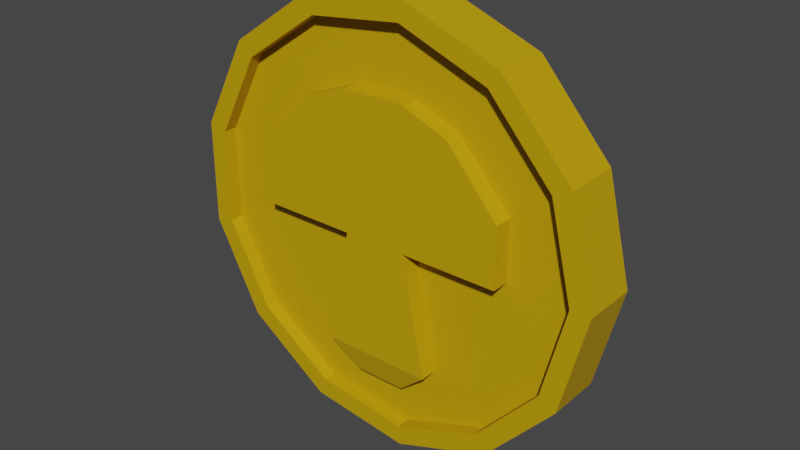 # Source: Coin.blend  (saved by Blender 3.0.42; exported with 4.5.12 LTS)
import bpy
from mathutils import Matrix  # noqa: F401  (used for matrix-valued properties, if any)

bpy.ops.wm.read_factory_settings(use_empty=True)
scene = bpy.context.scene
scene.name = 'Scene'

# ---- collections
col_collection = bpy.data.collections.new('Collection'); scene.collection.children.link(col_collection)

# ---- materials (node trees are filled in below, after node groups)
mat_coin = bpy.data.materials.new('Coin')
mat_coin.use_transparent_shadow = False

# ---- material node trees
mat_coin.use_nodes = True; mat_coin.node_tree.nodes.clear()
_N = mat_coin.node_tree.nodes; _L = mat_coin.node_tree.links
n0 = _N.new('ShaderNodeBsdfPrincipled'); n0.name = 'Principled BSDF'; n0.location = (171, 405)
n0.distribution = 'GGX'
n0.subsurface_method = 'RANDOM_WALK_SKIN'
n0.inputs[2].default_value = 0.5815
n0.inputs[3].default_value = 1.45
n0.inputs[13].default_value = 0.3934
n0.inputs[27].default_value = (0.0, 0.0, 0.0, 1.0)
n0.inputs[28].default_value = 1.0
n1 = _N.new('ShaderNodeOutputMaterial'); n1.name = 'Material Output'; n1.location = (461, 405)
n2 = _N.new('ShaderNodeValToRGB'); n2.name = 'ColorRamp'; n2.location = (-317, 329)
while len(n2.color_ramp.elements) > 1: n2.color_ramp.elements.remove(n2.color_ramp.elements[-1])
n2.color_ramp.elements[0].position = 0.0; n2.color_ramp.elements[0].color = (0.1218, 0.0656, 0.0, 1.0)
_e = n2.color_ramp.elements.new(1.0); _e.color = (1.0, 0.6104, 0.0, 1.0)
_L.new(n0.outputs[0], n1.inputs[0])
_L.new(n2.outputs[0], n0.inputs[0])
n1.is_active_output = True

# ---- world
world_world = bpy.data.worlds.new('World'); scene.world = world_world
world_world.use_nodes = True; world_world.node_tree.nodes.clear()
_N = world_world.node_tree.nodes; _L = world_world.node_tree.links
n0 = _N.new('ShaderNodeOutputWorld'); n0.name = 'World Output'; n0.location = (300, 300)
n1 = _N.new('ShaderNodeBackground'); n1.name = 'Background'; n1.location = (10, 300)
n1.inputs[0].default_value = (0.05088, 0.05088, 0.05088, 1.0)
_L.new(n1.outputs[0], n0.inputs[0])
n0.is_active_output = True
world_world.color = (0.05088, 0.05088, 0.05088)
world_world.use_sun_shadow = False
world_world.sun_shadow_jitter_overblur = 0.0

# ---- meshes
me_cylinder = bpy.data.meshes.new('Cylinder')
me_cylinder.from_pydata([(-1.402e-09, 0.9087, -1.0), (-1.402e-09, 0.9087, 1.0), (0.4223, 0.8046, -1.0), (0.4223, 0.8046, 1.0), (0.7478, 0.5162, -1.0), (0.7478, 0.5162, 1.0), (0.9021, 0.1095, -1.0), (0.9021, 0.1095, 1.0), (0.8496, -0.3222, -1.0), (0.8496, -0.3222, 1.0), (0.6026, -0.6802, -1.0), (0.6026, -0.6802, 1.0), (0.2175, -0.8823, -1.0), (0.2175, -0.8823, 1.0), (-0.2175, -0.8823, -1.0), (-0.2175, -0.8823, 1.0), (-0.6026, -0.6802, -1.0), (-0.6026, -0.6802, 1.0), (-0.8496, -0.3222, -1.0), (-0.8496, -0.3222, 1.0), (-0.9021, 0.1095, -1.0), (-0.9021, 0.1095, 1.0), (-0.7478, 0.5162, -1.0), (-0.7478, 0.5162, 1.0), (-0.4223, 0.8046, -1.0), (-0.4223, 0.8046, 1.0), (0.0, 1.0, -1.0), (0.4647, 0.8855, -1.0), (0.4647, 0.8855, 1.0), (0.0, 1.0, 1.0), (0.823, 0.5681, -1.0), (0.823, 0.5681, 1.0), (0.9927, 0.1205, -1.0), (0.9927, 0.1205, 1.0), (0.935, -0.3546, -1.0), (0.935, -0.3546, 1.0), (0.6631, -0.7485, -1.0), (0.6631, -0.7485, 1.0), (0.2393, -0.9709, -1.0), (0.2393, -0.9709, 1.0), (-0.2393, -0.9709, -1.0), (-0.2393, -0.9709, 1.0), (-0.6631, -0.7485, -1.0), (-0.6631, -0.7485, 1.0), (-0.935, -0.3546, -1.0), (-0.935, -0.3546, 1.0), (-0.9927, 0.1205, -1.0), (-0.9927, 0.1205, 1.0), (-0.823, 0.5681, -1.0), (-0.823, 0.5681, 1.0), (-0.4647, 0.8855, -1.0), (-0.4647, 0.8855, 1.0), (-1.402e-09, 0.9087, -1.0), (0.4223, 0.8046, -1.0), (0.4223, 0.8046, 1.0), (-1.402e-09, 0.9087, 1.0), (0.7478, 0.5162, -1.0), (0.7478, 0.5162, 1.0), (0.9021, 0.1095, -1.0), (0.9021, 0.1095, 1.0), (0.8496, -0.3222, -1.0), (0.8496, -0.3222, 1.0), (0.6026, -0.6802, -1.0), (0.6026, -0.6802, 1.0), (0.2175, -0.8823, -1.0), (0.2175, -0.8823, 1.0), (-0.2175, -0.8823, -1.0), (-0.2175, -0.8823, 1.0), (-0.6026, -0.6802, -1.0), (-0.6026, -0.6802, 1.0), (-0.8496, -0.3222, -1.0), (-0.8496, -0.3222, 1.0), (-0.9021, 0.1095, -1.0), (-0.9021, 0.1095, 1.0), (-0.7478, 0.5162, -1.0), (-0.7478, 0.5162, 1.0), (-0.4223, 0.8046, -1.0), (-0.4223, 0.8046, 1.0), (0.4223, 0.8046, 0.5), (-1.402e-09, 0.9087, 0.5), (0.7478, 0.5162, 0.5), (0.9021, 0.1095, 0.5), (0.8496, -0.3222, 0.5), (0.6026, -0.6802, 0.5), (0.2175, -0.8823, 0.5), (-0.2175, -0.8823, 0.5), (-0.6026, -0.6802, 0.5), (-0.8496, -0.3222, 0.5), (-0.9021, 0.1095, 0.5), (-0.7478, 0.5162, 0.5), (-0.4223, 0.8046, 0.5), (-1.278e-09, 0.9087, -0.5), (0.4223, 0.8046, -0.5), (0.7478, 0.5162, -0.5), (0.9021, 0.1095, -0.5), (0.8496, -0.3222, -0.5), (0.6026, -0.6802, -0.5), (0.2175, -0.8823, -0.5), (-0.2175, -0.8823, -0.5), (-0.6026, -0.6802, -0.5), (-0.8496, -0.3222, -0.5), (-0.9021, 0.1095, -0.5), (-0.7478, 0.5162, -0.5), (-0.4223, 0.8046, -0.5), (0.4223, 0.8046, 0.5), (-1.402e-09, 0.9087, 0.5), (0.7478, 0.5162, 0.5), (0.9021, 0.1095, 0.5), (0.8496, -0.3222, 0.5), (0.6026, -0.6802, 0.5), (0.2175, -0.8823, 0.5), (-0.2175, -0.8823, 0.5), (-0.6026, -0.6802, 0.5), (-0.8496, -0.3222, 0.5), (-0.9021, 0.1095, 0.5), (-0.7478, 0.5162, 0.5), (-0.4223, 0.8046, 0.5), (-1.278e-09, 0.9087, -0.5), (0.4223, 0.8046, -0.5), (0.7478, 0.5162, -0.5), (0.9021, 0.1095, -0.5), (0.8496, -0.3222, -0.5), (0.6026, -0.6802, -0.5), (0.2175, -0.8823, -0.5), (-0.2175, -0.8823, -0.5), (-0.6026, -0.6802, -0.5), (-0.8496, -0.3222, -0.5), (-0.9021, 0.1095, -0.5), (-0.7478, 0.5162, -0.5), (-0.4223, 0.8046, -0.5), (0.7041, -0.1177, -0.9268), (0.03074, -0.1465, -1.153), (0.7041, 0.1177, -0.9268), (0.03074, 0.1465, -1.153), (0.7041, -0.1177, 0.9268), (0.03074, -0.1465, 1.153), (0.7041, 0.1177, 0.9268), (0.03074, 0.1465, 1.153), (-0.5988, -0.1465, -1.153), (-0.5988, 0.1465, -1.153), (-0.5988, -0.1465, 1.153), (-0.5988, 0.1465, 1.153), (0.03074, 0.1465, -1.153), (0.03074, 0.1465, 1.153), (0.03074, -0.1465, 1.153), (0.03074, -0.1465, -1.153), (-0.5988, 0.1465, -1.153), (-0.5988, 0.1465, 1.153), (0.03074, -0.1465, 1.153), (0.03074, -0.1465, -1.153), (-0.5988, -0.1465, 1.153), (-0.5988, -0.1465, -1.153), (0.03074, -0.5935, 1.153), (0.03074, -0.5935, -1.153), (-0.5147, -0.357, 1.153), (-0.5147, -0.357, -1.153), (0.03074, 0.5935, -1.153), (0.03074, 0.5935, 1.153), (-0.5147, 0.357, -1.153), (-0.5147, 0.357, 1.153), (-0.242, 0.1465, -1.153), (-0.242, 0.1465, 1.153), (-0.242, -0.1465, 1.153), (-0.242, -0.1465, -1.153), (-0.242, 0.1465, -1.153), (-0.242, 0.1465, 1.153), (-0.242, -0.1465, 1.153), (-0.242, -0.1465, -1.153), (-0.242, -0.5935, 1.153), (-0.242, -0.5935, -1.153), (-0.242, 0.5935, -1.153), (-0.242, 0.5935, 1.153), (0.5817, -0.2567, -1.153), (0.5817, 0.2567, -1.153), (0.5817, 0.2567, 1.153), (0.5817, -0.2567, 1.153)], [], [(26, 29, 28, 27), (27, 28, 31, 30), (30, 31, 33, 32), (32, 33, 35, 34), (34, 35, 37, 36), (36, 37, 39, 38), (38, 39, 41, 40), (40, 41, 43, 42), (42, 43, 45, 44), (44, 45, 47, 46), (46, 47, 49, 48), (13, 11, 63, 65), (48, 49, 51, 50), (50, 51, 29, 26), (18, 20, 72, 70), (2, 0, 26, 27), (1, 3, 28, 29), (4, 2, 27, 30), (3, 5, 31, 28), (6, 4, 30, 32), (5, 7, 33, 31), (8, 6, 32, 34), (7, 9, 35, 33), (10, 8, 34, 36), (9, 11, 37, 35), (12, 10, 36, 38), (11, 13, 39, 37), (14, 12, 38, 40), (13, 15, 41, 39), (16, 14, 40, 42), (15, 17, 43, 41), (18, 16, 42, 44), (17, 19, 45, 43), (20, 18, 44, 46), (19, 21, 47, 45), (22, 20, 46, 48), (21, 23, 49, 47), (24, 22, 48, 50), (23, 25, 51, 49), (0, 24, 50, 26), (25, 1, 29, 51), (57, 54, 78, 80), (70, 72, 101, 100), (4, 6, 58, 56), (21, 19, 71, 73), (12, 14, 66, 64), (7, 5, 57, 59), (20, 22, 74, 72), (15, 13, 65, 67), (6, 8, 60, 58), (23, 21, 73, 75), (14, 16, 68, 66), (9, 7, 59, 61), (22, 24, 76, 74), (0, 2, 53, 52), (17, 15, 67, 69), (8, 10, 62, 60), (25, 23, 75, 77), (3, 1, 55, 54), (16, 18, 70, 68), (11, 9, 61, 63), (24, 0, 52, 76), (2, 4, 56, 53), (19, 17, 69, 71), (10, 12, 64, 62), (1, 25, 77, 55), (5, 3, 54, 57), (98, 99, 125, 124), (65, 63, 83, 84), (73, 71, 87, 88), (59, 57, 80, 81), (67, 65, 84, 85), (75, 73, 88, 89), (61, 59, 81, 82), (69, 67, 85, 86), (77, 75, 89, 90), (54, 55, 79, 78), (63, 61, 82, 83), (71, 69, 86, 87), (55, 77, 90, 79), (82, 81, 107, 108), (56, 58, 94, 93), (64, 66, 98, 97), (72, 74, 102, 101), (58, 60, 95, 94), (66, 68, 99, 98), (74, 76, 103, 102), (52, 53, 92, 91), (60, 62, 96, 95), (68, 70, 100, 99), (76, 52, 91, 103), (53, 56, 93, 92), (62, 64, 97, 96), (104, 105, 116, 115, 114, 113, 112, 111, 110, 109, 108, 107, 106), (117, 118, 119, 120, 121, 122, 123, 124, 125, 126, 127, 128, 129), (90, 89, 115, 116), (91, 92, 118, 117), (83, 82, 108, 109), (99, 100, 126, 125), (79, 90, 116, 105), (92, 93, 119, 118), (84, 83, 109, 110), (100, 101, 127, 126), (93, 94, 120, 119), (85, 84, 110, 111), (101, 102, 128, 127), (94, 95, 121, 120), (86, 85, 111, 112), (102, 103, 129, 128), (78, 79, 105, 104), (95, 96, 122, 121), (87, 86, 112, 113), (103, 91, 117, 129), (80, 78, 104, 106), (96, 97, 123, 122), (88, 87, 113, 114), (81, 80, 106, 107), (97, 98, 124, 123), (89, 88, 114, 115), (172, 131, 133, 173), (173, 133, 137, 174), (174, 137, 135, 175), (175, 135, 131, 172), (132, 136, 134, 130), (161, 137, 143, 165), (141, 139, 138, 140), (162, 161, 141, 140), (160, 163, 138, 139), (164, 146, 158, 170), (139, 141, 147, 146), (131, 135, 144, 145), (160, 139, 146, 164), (137, 133, 142, 143), (167, 149, 153, 169), (145, 144, 148, 149), (169, 168, 154, 155), (150, 151, 155, 154), (166, 150, 154, 168), (149, 148, 152, 153), (171, 170, 158, 159), (146, 147, 159, 158), (143, 142, 156, 157), (165, 143, 157, 171), (147, 165, 171, 159), (157, 156, 170, 171), (148, 166, 168, 152), (153, 152, 168, 169), (151, 167, 169, 155), (133, 160, 164, 142), (142, 164, 170, 156), (133, 131, 163, 160), (135, 137, 161, 162), (141, 161, 165, 147), (134, 175, 172, 130), (136, 174, 175, 134), (132, 173, 174, 136), (130, 172, 173, 132)])
_uv = me_cylinder.uv_layers.new(name='UVMap')
_uv.uv.foreach_set('vector', [1.0, 0.5, 1.0, 1.0, 0.9231, 1.0, 0.9231, 0.5, 0.9231, 0.5, 0.9231, 1.0, 0.8462, 1.0, 0.8462, 0.5, 0.8462, 0.5, 0.8462, 1.0, 0.7692, 1.0, 0.7692, 0.5, 0.7692, 0.5, 0.7692, 1.0, 0.6923, 1.0, 0.6923, 0.5, 0.6923, 0.5, 0.6923, 1.0, 0.6154, 1.0, 0.6154, 0.5, 0.6154, 0.5, 0.6154, 1.0, 0.5385, 1.0, 0.5385, 0.5, 0.5385, 0.5, 0.5385, 1.0, 0.4615, 1.0, 0.4615, 0.5, 0.4615, 0.5, 0.4615, 1.0, 0.3846, 1.0, 0.3846, 0.5, 0.3846, 0.5, 0.3846, 1.0, 0.3077, 1.0, 0.3077, 0.5, 0.3077, 0.5, 0.3077, 1.0, 0.2308, 1.0, 0.2308, 0.5, 0.2308, 0.5, 0.2308, 1.0, 0.1538, 1.0, 0.1538, 0.5, 0.3022, 0.03825, 0.3946, 0.08676, 0.3946, 0.08676, 0.3022, 0.03825, 0.1538, 0.5, 0.1538, 1.0, 0.07692, 1.0, 0.07692, 0.5, 0.07692, 0.5, 0.07692, 1.0, 4.47e-08, 1.0, 4.47e-08, 0.5, 0.5461, 0.1727, 0.5335, 0.2763, 0.5335, 0.2763, 0.5461, 0.1727, 0.8513, 0.4431, 0.75, 0.4681, 0.75, 0.49, 0.8615, 0.4625, 0.25, 0.4681, 0.3513, 0.4431, 0.3615, 0.4625, 0.25, 0.49, 0.9295, 0.3739, 0.8513, 0.4431, 0.8615, 0.4625, 0.9475, 0.3863, 0.3513, 0.4431, 0.4295, 0.3739, 0.4475, 0.3863, 0.3615, 0.4625, 0.9665, 0.2763, 0.9295, 0.3739, 0.9475, 0.3863, 0.9883, 0.2789, 0.4295, 0.3739, 0.4665, 0.2763, 0.4883, 0.2789, 0.4475, 0.3863, 0.9539, 0.1727, 0.9665, 0.2763, 0.9883, 0.2789, 0.9744, 0.1649, 0.4665, 0.2763, 0.4539, 0.1727, 0.4744, 0.1649, 0.4883, 0.2789, 0.8946, 0.08676, 0.9539, 0.1727, 0.9744, 0.1649, 0.9091, 0.07036, 0.4539, 0.1727, 0.3946, 0.08676, 0.4091, 0.07036, 0.4744, 0.1649, 0.8022, 0.03825, 0.8946, 0.08676, 0.9091, 0.07036, 0.8074, 0.01697, 0.3946, 0.08676, 0.3022, 0.03825, 0.3074, 0.01697, 0.4091, 0.07036, 0.6978, 0.03825, 0.8022, 0.03825, 0.8074, 0.01697, 0.6926, 0.01697, 0.3022, 0.03825, 0.1978, 0.03825, 0.1926, 0.01697, 0.3074, 0.01697, 0.6054, 0.08676, 0.6978, 0.03825, 0.6926, 0.01697, 0.5909, 0.07036, 0.1978, 0.03825, 0.1054, 0.08676, 0.09085, 0.07036, 0.1926, 0.01697, 0.5461, 0.1727, 0.6054, 0.08676, 0.5909, 0.07036, 0.5256, 0.1649, 0.1054, 0.08676, 0.04609, 0.1727, 0.0256, 0.1649, 0.09085, 0.07036, 0.5335, 0.2763, 0.5461, 0.1727, 0.5256, 0.1649, 0.5117, 0.2789, 0.04609, 0.1727, 0.03351, 0.2763, 0.01175, 0.2789, 0.0256, 0.1649, 0.5705, 0.3739, 0.5335, 0.2763, 0.5117, 0.2789, 0.5525, 0.3863, 0.03351, 0.2763, 0.07052, 0.3739, 0.05248, 0.3863, 0.01175, 0.2789, 0.6487, 0.4431, 0.5705, 0.3739, 0.5525, 0.3863, 0.6385, 0.4625, 0.07052, 0.3739, 0.1487, 0.4431, 0.1385, 0.4625, 0.05248, 0.3863, 0.75, 0.4681, 0.6487, 0.4431, 0.6385, 0.4625, 0.75, 0.49, 0.1487, 0.4431, 0.25, 0.4681, 0.25, 0.49, 0.1385, 0.4625, 0.4295, 0.3739, 0.3513, 0.4431, 0.3513, 0.4431, 0.4295, 0.3739, 0.5461, 0.1727, 0.5335, 0.2763, 0.5335, 0.2763, 0.5461, 0.1727, 0.9295, 0.3739, 0.9665, 0.2763, 0.9665, 0.2763, 0.9295, 0.3739, 0.03351, 0.2763, 0.04609, 0.1727, 0.04609, 0.1727, 0.03351, 0.2763, 0.8022, 0.03825, 0.6978, 0.03825, 0.6978, 0.03825, 0.8022, 0.03825, 0.4665, 0.2763, 0.4295, 0.3739, 0.4295, 0.3739, 0.4665, 0.2763, 0.5335, 0.2763, 0.5705, 0.3739, 0.5705, 0.3739, 0.5335, 0.2763, 0.1978, 0.03825, 0.3022, 0.03825, 0.3022, 0.03825, 0.1978, 0.03825, 0.9665, 0.2763, 0.9539, 0.1727, 0.9539, 0.1727, 0.9665, 0.2763, 0.07052, 0.3739, 0.03351, 0.2763, 0.03351, 0.2763, 0.07052, 0.3739, 0.6978, 0.03825, 0.6054, 0.08676, 0.6054, 0.08676, 0.6978, 0.03825, 0.4539, 0.1727, 0.4665, 0.2763, 0.4665, 0.2763, 0.4539, 0.1727, 0.5705, 0.3739, 0.6487, 0.4431, 0.6487, 0.4431, 0.5705, 0.3739, 0.75, 0.4681, 0.8513, 0.4431, 0.8513, 0.4431, 0.75, 0.4681, 0.1054, 0.08676, 0.1978, 0.03825, 0.1978, 0.03825, 0.1054, 0.08676, 0.9539, 0.1727, 0.8946, 0.08676, 0.8946, 0.08676, 0.9539, 0.1727, 0.1487, 0.4431, 0.07052, 0.3739, 0.07052, 0.3739, 0.1487, 0.4431, 0.3513, 0.4431, 0.25, 0.4681, 0.25, 0.4681, 0.3513, 0.4431, 0.6054, 0.08676, 0.5461, 0.1727, 0.5461, 0.1727, 0.6054, 0.08676, 0.3946, 0.08676, 0.4539, 0.1727, 0.4539, 0.1727, 0.3946, 0.08676, 0.6487, 0.4431, 0.75, 0.4681, 0.75, 0.4681, 0.6487, 0.4431, 0.8513, 0.4431, 0.9295, 0.3739, 0.9295, 0.3739, 0.8513, 0.4431, 0.04609, 0.1727, 0.1054, 0.08676, 0.1054, 0.08676, 0.04609, 0.1727, 0.8946, 0.08676, 0.8022, 0.03825, 0.8022, 0.03825, 0.8946, 0.08676, 0.25, 0.4681, 0.1487, 0.4431, 0.1487, 0.4431, 0.25, 0.4681, 0.4295, 0.3739, 0.3513, 0.4431, 0.3513, 0.4431, 0.4295, 0.3739, 0.6978, 0.03825, 0.6054, 0.08676, 0.6054, 0.08676, 0.6978, 0.03825, 0.3022, 0.03825, 0.3946, 0.08676, 0.3946, 0.08676, 0.3022, 0.03825, 0.03351, 0.2763, 0.04609, 0.1727, 0.04609, 0.1727, 0.03351, 0.2763, 0.4665, 0.2763, 0.4295, 0.3739, 0.4295, 0.3739, 0.4665, 0.2763, 0.1978, 0.03825, 0.3022, 0.03825, 0.3022, 0.03825, 0.1978, 0.03825, 0.07052, 0.3739, 0.03351, 0.2763, 0.03351, 0.2763, 0.07052, 0.3739, 0.4539, 0.1727, 0.4665, 0.2763, 0.4665, 0.2763, 0.4539, 0.1727, 0.1054, 0.08676, 0.1978, 0.03825, 0.1978, 0.03825, 0.1054, 0.08676, 0.1487, 0.4431, 0.07052, 0.3739, 0.07052, 0.3739, 0.1487, 0.4431, 0.3513, 0.4431, 0.25, 0.4681, 0.25, 0.4681, 0.3513, 0.4431, 0.3946, 0.08676, 0.4539, 0.1727, 0.4539, 0.1727, 0.3946, 0.08676, 0.04609, 0.1727, 0.1054, 0.08676, 0.1054, 0.08676, 0.04609, 0.1727, 0.25, 0.4681, 0.1487, 0.4431, 0.1487, 0.4431, 0.25, 0.4681, 0.4539, 0.1727, 0.4665, 0.2763, 0.4665, 0.2763, 0.4539, 0.1727, 0.9295, 0.3739, 0.9665, 0.2763, 0.9665, 0.2763, 0.9295, 0.3739, 0.8022, 0.03825, 0.6978, 0.03825, 0.6978, 0.03825, 0.8022, 0.03825, 0.5335, 0.2763, 0.5705, 0.3739, 0.5705, 0.3739, 0.5335, 0.2763, 0.9665, 0.2763, 0.9539, 0.1727, 0.9539, 0.1727, 0.9665, 0.2763, 0.6978, 0.03825, 0.6054, 0.08676, 0.6054, 0.08676, 0.6978, 0.03825, 0.5705, 0.3739, 0.6487, 0.4431, 0.6487, 0.4431, 0.5705, 0.3739, 0.75, 0.4681, 0.8513, 0.4431, 0.8513, 0.4431, 0.75, 0.4681, 0.9539, 0.1727, 0.8946, 0.08676, 0.8946, 0.08676, 0.9539, 0.1727, 0.6054, 0.08676, 0.5461, 0.1727, 0.5461, 0.1727, 0.6054, 0.08676, 0.6487, 0.4431, 0.75, 0.4681, 0.75, 0.4681, 0.6487, 0.4431, 0.8513, 0.4431, 0.9295, 0.3739, 0.9295, 0.3739, 0.8513, 0.4431, 0.8946, 0.08676, 0.8022, 0.03825, 0.8022, 0.03825, 0.8946, 0.08676, 0.3513, 0.4431, 0.25, 0.4681, 0.1487, 0.4431, 0.07052, 0.3739, 0.03351, 0.2763, 0.04609, 0.1727, 0.1054, 0.08676, 0.1978, 0.03825, 0.3022, 0.03825, 0.3946, 0.08676, 0.4539, 0.1727, 0.4665, 0.2763, 0.4295, 0.3739, 0.75, 0.4681, 0.8513, 0.4431, 0.9295, 0.3739, 0.9665, 0.2763, 0.9539, 0.1727, 0.8946, 0.08676, 0.8022, 0.03825, 0.6978, 0.03825, 0.6054, 0.08676, 0.5461, 0.1727, 0.5335, 0.2763, 0.5705, 0.3739, 0.6487, 0.4431, 0.1487, 0.4431, 0.07052, 0.3739, 0.07052, 0.3739, 0.1487, 0.4431, 0.75, 0.4681, 0.8513, 0.4431, 0.8513, 0.4431, 0.75, 0.4681, 0.3946, 0.08676, 0.4539, 0.1727, 0.4539, 0.1727, 0.3946, 0.08676, 0.6054, 0.08676, 0.5461, 0.1727, 0.5461, 0.1727, 0.6054, 0.08676, 0.25, 0.4681, 0.1487, 0.4431, 0.1487, 0.4431, 0.25, 0.4681, 0.8513, 0.4431, 0.9295, 0.3739, 0.9295, 0.3739, 0.8513, 0.4431, 0.3022, 0.03825, 0.3946, 0.08676, 0.3946, 0.08676, 0.3022, 0.03825, 0.5461, 0.1727, 0.5335, 0.2763, 0.5335, 0.2763, 0.5461, 0.1727, 0.9295, 0.3739, 0.9665, 0.2763, 0.9665, 0.2763, 0.9295, 0.3739, 0.1978, 0.03825, 0.3022, 0.03825, 0.3022, 0.03825, 0.1978, 0.03825, 0.5335, 0.2763, 0.5705, 0.3739, 0.5705, 0.3739, 0.5335, 0.2763, 0.9665, 0.2763, 0.9539, 0.1727, 0.9539, 0.1727, 0.9665, 0.2763, 0.1054, 0.08676, 0.1978, 0.03825, 0.1978, 0.03825, 0.1054, 0.08676, 0.5705, 0.3739, 0.6487, 0.4431, 0.6487, 0.4431, 0.5705, 0.3739, 0.3513, 0.4431, 0.25, 0.4681, 0.25, 0.4681, 0.3513, 0.4431, 0.9539, 0.1727, 0.8946, 0.08676, 0.8946, 0.08676, 0.9539, 0.1727, 0.04609, 0.1727, 0.1054, 0.08676, 0.1054, 0.08676, 0.04609, 0.1727, 0.6487, 0.4431, 0.75, 0.4681, 0.75, 0.4681, 0.6487, 0.4431, 0.4295, 0.3739, 0.3513, 0.4431, 0.3513, 0.4431, 0.4295, 0.3739, 0.8946, 0.08676, 0.8022, 0.03825, 0.8022, 0.03825, 0.8946, 0.08676, 0.03351, 0.2763, 0.04609, 0.1727, 0.04609, 0.1727, 0.03351, 0.2763, 0.4665, 0.2763, 0.4295, 0.3739, 0.4295, 0.3739, 0.4665, 0.2763, 0.8022, 0.03825, 0.6978, 0.03825, 0.6978, 0.03825, 0.8022, 0.03825, 0.07052, 0.3739, 0.03351, 0.2763, 0.03351, 0.2763, 0.07052, 0.3739, 0.4234, 0.0, 0.625, 0.0, 0.625, 0.25, 0.4234, 0.25, 0.4234, 0.25, 0.625, 0.25, 0.625, 0.5, 0.4234, 0.5, 0.4234, 0.5, 0.625, 0.5, 0.625, 0.75, 0.4234, 0.75, 0.4234, 0.75, 0.625, 0.75, 0.625, 1.0, 0.4234, 1.0, 0.125, 0.5, 0.375, 0.5, 0.375, 0.75, 0.125, 0.75, 0.625, 0.5, 0.625, 0.5, 0.625, 0.5, 0.625, 0.5, 0.625, 0.5, 0.875, 0.5, 0.875, 0.75, 0.625, 0.75, 0.625, 0.75, 0.625, 0.5, 0.625, 0.5, 0.625, 0.75, 0.625, 0.25, 0.625, 0.0, 0.625, 0.0, 0.625, 0.25, 0.625, 0.25, 0.625, 0.25, 0.625, 0.25, 0.625, 0.25, 0.875, 0.5, 0.625, 0.5, 0.625, 0.5, 0.875, 0.5, 0.625, 1.0, 0.625, 0.75, 0.625, 0.75, 0.625, 1.0, 0.625, 0.25, 0.625, 0.25, 0.625, 0.25, 0.625, 0.25, 0.625, 0.5, 0.625, 0.25, 0.625, 0.25, 0.625, 0.5, 0.625, 0.0, 0.625, 0.0, 0.625, 0.0, 0.625, 0.0, 0.625, 1.0, 0.625, 0.75, 0.625, 0.75, 0.625, 1.0, 0.625, 1.0, 0.625, 0.75, 0.625, 0.75, 0.625, 1.0, 0.625, 0.75, 0.875, 0.75, 0.875, 0.75, 0.625, 0.75, 0.625, 0.75, 0.625, 0.75, 0.625, 0.75, 0.625, 0.75, 0.625, 1.0, 0.625, 0.75, 0.625, 0.75, 0.625, 1.0, 0.625, 0.5, 0.625, 0.25, 0.625, 0.25, 0.625, 0.5, 0.875, 0.5, 0.625, 0.5, 0.625, 0.5, 0.875, 0.5, 0.625, 0.5, 0.625, 0.25, 0.625, 0.25, 0.625, 0.5, 0.625, 0.5, 0.625, 0.5, 0.625, 0.5, 0.625, 0.5, 0.625, 0.5, 0.625, 0.5, 0.625, 0.5, 0.625, 0.5, 0.625, 0.5, 0.625, 0.25, 0.625, 0.25, 0.625, 0.5, 0.625, 0.75, 0.625, 0.75, 0.625, 0.75, 0.625, 0.75, 0.625, 1.0, 0.625, 0.75, 0.625, 0.75, 0.625, 1.0, 0.625, 0.0, 0.625, 0.0, 0.625, 0.0, 0.625, 0.0, 0.625, 0.25, 0.625, 0.25, 0.625, 0.25, 0.625, 0.25, 0.625, 0.25, 0.625, 0.25, 0.625, 0.25, 0.625, 0.25, 0.625, 0.25, 0.625, 0.0, 0.625, 0.0, 0.625, 0.25, 0.625, 0.75, 0.625, 0.5, 0.625, 0.5, 0.625, 0.75, 0.625, 0.5, 0.625, 0.5, 0.625, 0.5, 0.625, 0.5, 0.375, 0.75, 0.4234, 0.75, 0.4234, 1.0, 0.375, 1.0, 0.375, 0.5, 0.4234, 0.5, 0.4234, 0.75, 0.375, 0.75, 0.375, 0.25, 0.4234, 0.25, 0.4234, 0.5, 0.375, 0.5, 0.375, 0.0, 0.4234, 0.0, 0.4234, 0.25, 0.375, 0.25])
me_cylinder.materials.append(mat_coin)
me_cylinder.use_remesh_fix_poles = True
me_cylinder.use_remesh_preserve_attributes = False
me_cylinder.update()

# ---- objects
ob_cylinder = bpy.data.objects.new('Cylinder', me_cylinder)

# ---- transforms, parenting, visibility, modifiers, constraints
ob_cylinder.location = (0.0, 0.0, 0.0)
ob_cylinder.rotation_euler = (1.571, 1.571, 0.0)
ob_cylinder.scale = (1.0, 1.0, 0.127)

# ---- collection membership
col_collection.objects.link(ob_cylinder)

# ---- scene / render settings (as saved in the file)
scene.frame_start = 1; scene.frame_end = 250; scene.frame_set(1)
scene.render.engine = 'BLENDER_EEVEE_NEXT'
scene.cycles.sampling_pattern = 'TABULATED_SOBOL'
scene.cycles.use_light_tree = False
scene.view_settings.view_transform = 'Filmic'
bpy.context.view_layer.update()

# ---- added for rendering (the .blend has no active camera and no usable light): camera, sun
cam_auto = bpy.data.cameras.new('AutoCamera')
cam_auto.lens = 50.0
cam_auto.sensor_width = 36.0
cam_auto.clip_end = 1000.0
ob_auto_camera = bpy.data.objects.new('AutoCamera', cam_auto)
scene.collection.objects.link(ob_auto_camera)
ob_auto_camera.location = (2.61707, -3.12305, 2.08204)
ob_auto_camera.rotation_euler = (1.09748, -7.21219e-08, 0.694738)
scene.camera = ob_auto_camera
light_auto_sun = bpy.data.lights.new('AutoSun', 'SUN')
light_auto_sun.energy = 3.0
light_auto_sun.angle = 0.0523599
ob_auto_sun = bpy.data.objects.new('AutoSun', light_auto_sun)
scene.collection.objects.link(ob_auto_sun)
ob_auto_sun.rotation_euler = (0.872665, 0.174533, 0.523599)
bpy.context.view_layer.update()
